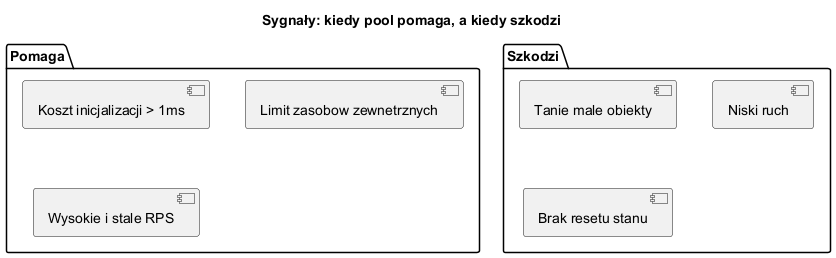

The diagram above was rendered by PlantUML. Its source (embedded in the PNG):
@startuml usage_signals
skinparam shadowing false
skinparam monochrome true

title Sygnały: kiedy pool pomaga, a kiedy szkodzi

package "Pomaga" {
  [Koszt inicjalizacji > 1ms]
  [Limit zasobow zewnetrznych]
  [Wysokie i stale RPS]
}

package "Szkodzi" {
  [Tanie male obiekty]
  [Niski ruch]
  [Brak resetu stanu]
}
@enduml